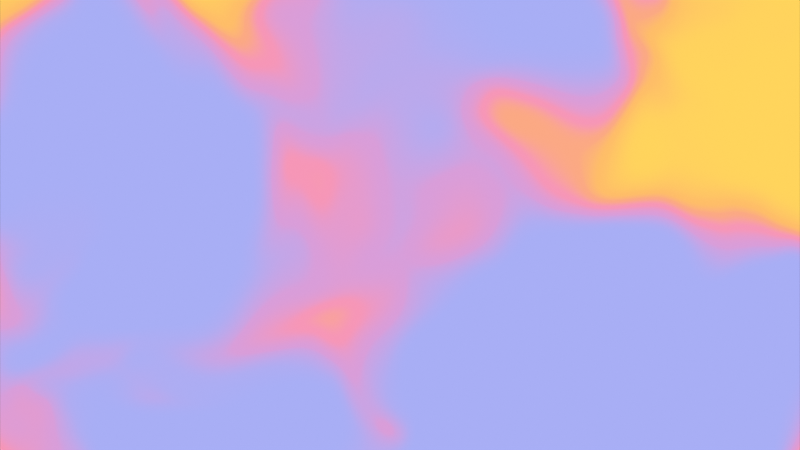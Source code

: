 # Source: wave_texture_maker.blend  (saved by Blender 4.5.90; exported with 4.5.12 LTS)
import bpy
from mathutils import Matrix  # noqa: F401  (used for matrix-valued properties, if any)

bpy.ops.wm.read_factory_settings(use_empty=True)
scene = bpy.context.scene
scene.name = 'Scene'

# ---- collections
col_collection = bpy.data.collections.new('Collection'); scene.collection.children.link(col_collection)

# ---- materials (node trees are filled in below, after node groups)
mat_auraflowmat = bpy.data.materials.new('AuraFlowMat')

# ---- material node trees
mat_auraflowmat.use_nodes = True; mat_auraflowmat.node_tree.nodes.clear()
_N = mat_auraflowmat.node_tree.nodes; _L = mat_auraflowmat.node_tree.links
n0 = _N.new('ShaderNodeValue'); n0.name = 'PhaseValue'; n0.location = (-2100, 400)
n0.label = 'PhaseValue'
n0.outputs[0].default_value = 3.835
n1 = _N.new('ShaderNodeMath'); n1.name = 'OrbPhase1'; n1.location = (-2100, 60)
n1.label = 'OrbPhase1'
n1.inputs[1].default_value = 0.0
n2 = _N.new('ShaderNodeMath'); n2.name = 'OrbCos1'; n2.location = (-1930, 120)
n2.label = 'OrbCos1'
n2.operation = 'COSINE'
n3 = _N.new('ShaderNodeMath'); n3.name = 'OrbSin1'; n3.location = (-1930, -50)
n3.label = 'OrbSin1'
n3.operation = 'SINE'
n4 = _N.new('ShaderNodeMath'); n4.name = 'OrbCosR1'; n4.location = (-1760, 120)
n4.label = 'OrbCosR1'
n4.operation = 'MULTIPLY'
n4.inputs[1].default_value = 0.22
n5 = _N.new('ShaderNodeMath'); n5.name = 'OrbSinR1'; n5.location = (-1760, -50)
n5.label = 'OrbSinR1'
n5.operation = 'MULTIPLY'
n5.inputs[1].default_value = 0.22
n6 = _N.new('ShaderNodeCombineXYZ'); n6.name = 'Orbit1'; n6.location = (-1590, 30)
n6.label = 'Orbit1'
n7 = _N.new('ShaderNodeMath'); n7.name = 'OrbPhase2'; n7.location = (-2100, -330)
n7.label = 'OrbPhase2'
n7.inputs[1].default_value = 2.1
n8 = _N.new('ShaderNodeMath'); n8.name = 'OrbCos2'; n8.location = (-1930, -270)
n8.label = 'OrbCos2'
n8.operation = 'COSINE'
n9 = _N.new('ShaderNodeMath'); n9.name = 'OrbSin2'; n9.location = (-1930, -440)
n9.label = 'OrbSin2'
n9.operation = 'SINE'
n10 = _N.new('ShaderNodeMath'); n10.name = 'OrbCosR2'; n10.location = (-1760, -270)
n10.label = 'OrbCosR2'
n10.operation = 'MULTIPLY'
n10.inputs[1].default_value = 0.1496
n11 = _N.new('ShaderNodeMath'); n11.name = 'OrbSinR2'; n11.location = (-1760, -440)
n11.label = 'OrbSinR2'
n11.operation = 'MULTIPLY'
n11.inputs[1].default_value = 0.1496
n12 = _N.new('ShaderNodeCombineXYZ'); n12.name = 'Orbit2'; n12.location = (-1590, -360)
n12.label = 'Orbit2'
n13 = _N.new('ShaderNodeMath'); n13.name = 'OrbPhase3'; n13.location = (-2100, -720)
n13.label = 'OrbPhase3'
n13.inputs[1].default_value = 4.2
n14 = _N.new('ShaderNodeMath'); n14.name = 'OrbCos3'; n14.location = (-1930, -660)
n14.label = 'OrbCos3'
n14.operation = 'COSINE'
n15 = _N.new('ShaderNodeMath'); n15.name = 'OrbSin3'; n15.location = (-1930, -830)
n15.label = 'OrbSin3'
n15.operation = 'SINE'
n16 = _N.new('ShaderNodeMath'); n16.name = 'OrbCosR3'; n16.location = (-1760, -660)
n16.label = 'OrbCosR3'
n16.operation = 'MULTIPLY'
n16.inputs[1].default_value = 0.0902
n17 = _N.new('ShaderNodeMath'); n17.name = 'OrbSinR3'; n17.location = (-1760, -830)
n17.label = 'OrbSinR3'
n17.operation = 'MULTIPLY'
n17.inputs[1].default_value = 0.0902
n18 = _N.new('ShaderNodeCombineXYZ'); n18.name = 'Orbit3'; n18.location = (-1590, -750)
n18.label = 'Orbit3'
n19 = _N.new('ShaderNodeTexCoord'); n19.name = 'TexCo'; n19.location = (-2100, 900)
n19.label = 'TexCo'
n20 = _N.new('ShaderNodeVectorMath'); n20.name = 'CenterCoord'; n20.location = (-1900, 900)
n20.label = 'CenterCoord'
n20.operation = 'SUBTRACT'
n20.inputs[1].default_value = (0.5, 0.5, 0.0)
n21 = _N.new('ShaderNodeMapping'); n21.name = 'AuraMap'; n21.location = (-1700, 900)
n21.label = 'AuraMap'
n22 = _N.new('ShaderNodeCombineXYZ'); n22.name = 'SeedOffset'; n22.location = (-1520, 1080)
n22.label = 'SeedOffset'
n22.inputs[0].default_value = 27.55
n22.inputs[1].default_value = 20.64
n22.inputs[2].default_value = -6.354
n23 = _N.new('ShaderNodeVectorMath'); n23.name = 'SeedAdd'; n23.location = (-1520, 900)
n23.label = 'SeedAdd'
n24 = _N.new('ShaderNodeVectorMath'); n24.name = 'WarpIn1'; n24.location = (-1450, 700)
n24.label = 'WarpIn1'
n25 = _N.new('ShaderNodeTexNoise'); n25.name = 'WarpNoise1'; n25.location = (-1270, 700)
n25.label = 'WarpNoise1'
n25.inputs[2].default_value = 1.6
n26 = _N.new('ShaderNodeVectorMath'); n26.name = 'WarpCenter1'; n26.location = (-1090, 700)
n26.label = 'WarpCenter1'
n26.operation = 'SUBTRACT'
n26.inputs[1].default_value = (0.5, 0.5, 0.5)
n27 = _N.new('ShaderNodeVectorMath'); n27.name = 'WarpAmt1'; n27.location = (-910, 700)
n27.label = 'WarpAmt1'
n27.operation = 'SCALE'
n27.inputs[3].default_value = 0.55
n28 = _N.new('ShaderNodeVectorMath'); n28.name = 'WarpOut1'; n28.location = (-730, 700)
n28.label = 'WarpOut1'
n29 = _N.new('ShaderNodeVectorMath'); n29.name = 'WarpIn2'; n29.location = (-450, 700)
n29.label = 'WarpIn2'
n30 = _N.new('ShaderNodeTexNoise'); n30.name = 'WarpNoise2'; n30.location = (-270, 700)
n30.label = 'WarpNoise2'
n30.inputs[2].default_value = 3.04
n31 = _N.new('ShaderNodeVectorMath'); n31.name = 'WarpCenter2'; n31.location = (-90, 700)
n31.label = 'WarpCenter2'
n31.operation = 'SUBTRACT'
n31.inputs[1].default_value = (0.5, 0.5, 0.5)
n32 = _N.new('ShaderNodeVectorMath'); n32.name = 'WarpAmt2'; n32.location = (90, 700)
n32.label = 'WarpAmt2'
n32.operation = 'SCALE'
n32.inputs[3].default_value = 0.275
n33 = _N.new('ShaderNodeVectorMath'); n33.name = 'WarpOut2'; n33.location = (270, 700)
n33.label = 'WarpOut2'
n34 = _N.new('ShaderNodeVectorMath'); n34.name = 'FieldIn'; n34.location = (560, 700)
n34.label = 'FieldIn'
n35 = _N.new('ShaderNodeTexNoise'); n35.name = 'FieldNoise'; n35.location = (740, 700)
n35.label = 'FieldNoise'
n35.inputs[2].default_value = 1.1
n35.inputs[3].default_value = 3.0
n35.inputs[4].default_value = 0.45
n36 = _N.new('ShaderNodeMapRange'); n36.name = 'FieldShape'; n36.location = (940, 700)
n36.label = 'FieldShape'
n36.inputs[1].default_value = 0.3
n36.inputs[2].default_value = 0.7
n37 = _N.new('ShaderNodeValToRGB'); n37.name = 'FieldEqualise'; n37.location = (1130, 380)
n37.label = 'FieldEqualise'
while len(n37.color_ramp.elements) > 1: n37.color_ramp.elements.remove(n37.color_ramp.elements[-1])
n37.color_ramp.elements[0].position = 0.2961; n37.color_ramp.elements[0].color = (0.0, 0.0, 0.0, 1.0)
_e = n37.color_ramp.elements.new(0.3372); _e.color = (0.04348, 0.04348, 0.04348, 1.0)
_e = n37.color_ramp.elements.new(0.3613); _e.color = (0.08696, 0.08696, 0.08696, 1.0)
_e = n37.color_ramp.elements.new(0.3813); _e.color = (0.1304, 0.1304, 0.1304, 1.0)
_e = n37.color_ramp.elements.new(0.3864); _e.color = (0.1739, 0.1739, 0.1739, 1.0)
_e = n37.color_ramp.elements.new(0.3916); _e.color = (0.2174, 0.2174, 0.2174, 1.0)
_e = n37.color_ramp.elements.new(0.402); _e.color = (0.2609, 0.2609, 0.2609, 1.0)
_e = n37.color_ramp.elements.new(0.4125); _e.color = (0.3043, 0.3043, 0.3043, 1.0)
_e = n37.color_ramp.elements.new(0.4179); _e.color = (0.3478, 0.3478, 0.3478, 1.0)
_e = n37.color_ramp.elements.new(0.4233); _e.color = (0.3913, 0.3913, 0.3913, 1.0)
_e = n37.color_ramp.elements.new(0.4287); _e.color = (0.4348, 0.4348, 0.4348, 1.0)
_e = n37.color_ramp.elements.new(0.4342); _e.color = (0.4783, 0.4783, 0.4783, 1.0)
_e = n37.color_ramp.elements.new(0.4397); _e.color = (0.5217, 0.5217, 0.5217, 1.0)
_e = n37.color_ramp.elements.new(0.4452); _e.color = (0.5652, 0.5652, 0.5652, 1.0)
_e = n37.color_ramp.elements.new(0.4508); _e.color = (0.6087, 0.6087, 0.6087, 1.0)
_e = n37.color_ramp.elements.new(0.4509); _e.color = (0.6522, 0.6522, 0.6522, 1.0)
_e = n37.color_ramp.elements.new(0.4564); _e.color = (0.6957, 0.6957, 0.6957, 1.0)
_e = n37.color_ramp.elements.new(0.4621); _e.color = (0.7391, 0.7391, 0.7391, 1.0)
_e = n37.color_ramp.elements.new(0.4678); _e.color = (0.7826, 0.7826, 0.7826, 1.0)
_e = n37.color_ramp.elements.new(0.4735); _e.color = (0.8261, 0.8261, 0.8261, 1.0)
_e = n37.color_ramp.elements.new(0.4851); _e.color = (0.8696, 0.8696, 0.8696, 1.0)
_e = n37.color_ramp.elements.new(0.5089); _e.color = (0.913, 0.913, 0.913, 1.0)
_e = n37.color_ramp.elements.new(0.5395); _e.color = (0.9565, 0.9565, 0.9565, 1.0)
_e = n37.color_ramp.elements.new(0.6038); _e.color = (1.0, 1.0, 1.0, 1.0)
n38 = _N.new('ShaderNodeMapRange'); n38.name = 'FieldSteps'; n38.location = (1130, 700)
n38.label = 'FieldSteps'
n38.inputs[5].default_value = 3.0
n39 = _N.new('ShaderNodeValToRGB'); n39.name = 'GradientRamp'; n39.location = (1320, 700)
n39.label = 'GradientRamp'
n39.color_ramp.interpolation = 'EASE'
while len(n39.color_ramp.elements) > 1: n39.color_ramp.elements.remove(n39.color_ramp.elements[-1])
n39.color_ramp.elements[0].position = 0.0; n39.color_ramp.elements[0].color = (0.3916, 0.4233, 0.9131, 1.0)
_e = n39.color_ramp.elements.new(0.2); _e.color = (0.6944, 0.3386, 0.6939, 1.0)
_e = n39.color_ramp.elements.new(0.4); _e.color = (0.9247, 0.3058, 0.4732, 1.0)
_e = n39.color_ramp.elements.new(0.6); _e.color = (0.9662, 0.3949, 0.2283, 1.0)
_e = n39.color_ramp.elements.new(0.8); _e.color = (0.9926, 0.511, 0.1382, 1.0)
_e = n39.color_ramp.elements.new(1.0); _e.color = (1.0, 0.6584, 0.107, 1.0)
n40 = _N.new('ShaderNodeEmission'); n40.name = 'AuraEmission'; n40.location = (1650, 700)
n40.label = 'AuraEmission'
n41 = _N.new('ShaderNodeOutputMaterial'); n41.name = 'AuraOut'; n41.location = (1840, 700)
n41.label = 'AuraOut'
_L.new(n0.outputs[0], n1.inputs[0])
_L.new(n1.outputs[0], n2.inputs[0])
_L.new(n1.outputs[0], n3.inputs[0])
_L.new(n2.outputs[0], n4.inputs[0])
_L.new(n3.outputs[0], n5.inputs[0])
_L.new(n4.outputs[0], n6.inputs[0])
_L.new(n5.outputs[0], n6.inputs[1])
_L.new(n0.outputs[0], n7.inputs[0])
_L.new(n7.outputs[0], n8.inputs[0])
_L.new(n7.outputs[0], n9.inputs[0])
_L.new(n8.outputs[0], n10.inputs[0])
_L.new(n9.outputs[0], n11.inputs[0])
_L.new(n10.outputs[0], n12.inputs[0])
_L.new(n11.outputs[0], n12.inputs[1])
_L.new(n0.outputs[0], n13.inputs[0])
_L.new(n13.outputs[0], n14.inputs[0])
_L.new(n13.outputs[0], n15.inputs[0])
_L.new(n14.outputs[0], n16.inputs[0])
_L.new(n15.outputs[0], n17.inputs[0])
_L.new(n16.outputs[0], n18.inputs[0])
_L.new(n17.outputs[0], n18.inputs[1])
_L.new(n19.outputs[0], n20.inputs[0])
_L.new(n20.outputs[0], n21.inputs[0])
_L.new(n21.outputs[0], n23.inputs[0])
_L.new(n22.outputs[0], n23.inputs[1])
_L.new(n23.outputs[0], n24.inputs[0])
_L.new(n6.outputs[0], n24.inputs[1])
_L.new(n24.outputs[0], n25.inputs[0])
_L.new(n25.outputs[1], n26.inputs[0])
_L.new(n26.outputs[0], n27.inputs[0])
_L.new(n23.outputs[0], n28.inputs[0])
_L.new(n27.outputs[0], n28.inputs[1])
_L.new(n28.outputs[0], n29.inputs[0])
_L.new(n12.outputs[0], n29.inputs[1])
_L.new(n29.outputs[0], n30.inputs[0])
_L.new(n30.outputs[1], n31.inputs[0])
_L.new(n31.outputs[0], n32.inputs[0])
_L.new(n28.outputs[0], n33.inputs[0])
_L.new(n32.outputs[0], n33.inputs[1])
_L.new(n33.outputs[0], n34.inputs[0])
_L.new(n18.outputs[0], n34.inputs[1])
_L.new(n34.outputs[0], n35.inputs[0])
_L.new(n35.outputs[0], n36.inputs[0])
_L.new(n36.outputs[0], n37.inputs[0])
_L.new(n37.outputs[0], n38.inputs[0])
_L.new(n38.outputs[0], n39.inputs[0])
_L.new(n39.outputs[0], n40.inputs[0])
_L.new(n40.outputs[0], n41.inputs[0])
n41.is_active_output = True

# ---- world
world_world = bpy.data.worlds.new('World'); scene.world = world_world
world_world.use_nodes = True; world_world.node_tree.nodes.clear()
_N = world_world.node_tree.nodes; _L = world_world.node_tree.links
n0 = _N.new('ShaderNodeOutputWorld'); n0.name = 'World Output'; n0.location = (200, 100)
n1 = _N.new('ShaderNodeBackground'); n1.name = 'Background'; n1.location = (-200, 100)
n1.inputs[0].default_value = (0.05088, 0.05088, 0.05088, 1.0)
_L.new(n1.outputs[0], n0.inputs[0])
n0.is_active_output = True
world_world.color = (0.05088, 0.05088, 0.05088)
world_world.sun_shadow_jitter_overblur = 0.0

# ---- cameras
cam_camera = bpy.data.cameras.new('Camera')
cam_camera.type = 'ORTHO'
cam_camera.passepartout_alpha = 1.0
cam_camera.clip_end = 100.0
cam_camera.ortho_scale = 2.0

# ---- lights
light_light = bpy.data.lights.new('Light', 'POINT')
light_light.energy = 1000.0
light_light.shadow_soft_size = 0.1

# ---- meshes
me_plane = bpy.data.meshes.new('Plane')
me_plane.from_pydata([(-1.0, -1.0, 0.0), (1.0, -1.0, 0.0), (-1.0, 1.0, 0.0), (1.0, 1.0, 0.0)], [], [(0, 1, 3, 2)])
_uv = me_plane.uv_layers.new(name='UVMap')
_uv.uv.foreach_set('vector', [0.0, 0.0, 1.0, 0.0, 1.0, 1.0, 0.0, 1.0])
me_plane.materials.append(mat_auraflowmat)
me_plane.update()

# ---- objects
ob_light = bpy.data.objects.new('Light', light_light)
ob_camera = bpy.data.objects.new('Camera', cam_camera)
ob_textureplane = bpy.data.objects.new('TexturePlane', me_plane)

# ---- transforms, parenting, visibility, modifiers, constraints
ob_light.location = (4.076, 1.005, 5.904)
ob_light.rotation_euler = (0.6503, 0.05522, 1.866)
ob_light.lock_rotations_4d = False
ob_light.empty_display_type = 'ARROWS'
ob_light.color = (0.0, 0.0, 0.0, 0.0)
ob_light.lineart.crease_threshold = 0.0
ob_camera.location = (0.0, 0.0, 3.0)
ob_camera.lock_rotations_4d = False
ob_camera.empty_display_type = 'ARROWS'
ob_camera.color = (0.0, 0.0, 0.0, 0.0)
ob_camera.display_type = 'WIRE'
ob_camera.lineart.crease_threshold = 0.0
ob_textureplane.location = (0.0, 0.0, 0.0)

# ---- collection membership
col_collection.objects.link(ob_light)
col_collection.objects.link(ob_camera)
col_collection.objects.link(ob_textureplane)

# ---- scene / render settings (as saved in the file)
scene.camera = ob_camera
scene.frame_start = 1; scene.frame_end = 480; scene.frame_set(293)
scene.render.engine = 'BLENDER_EEVEE_NEXT'
scene.render.image_settings.color_mode = 'RGB'
scene.render.fps = 30
scene.view_settings.view_transform = 'Standard'
bpy.context.view_layer.update()
